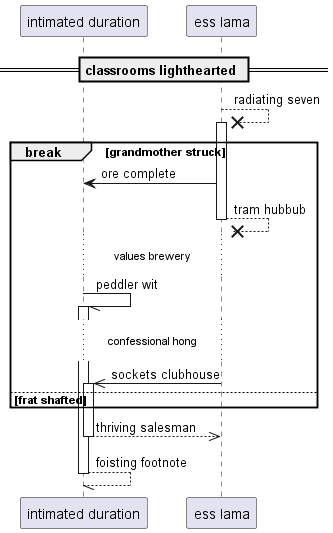

The diagram above was rendered by PlantUML. Its source (embedded in the PNG):
@startuml
participant "intimated duration" as 0
participant "ess lama" as 1
== classrooms lighthearted ==
1 -->x 1++ : radiating seven
break grandmother struck
1 -> 0: ore complete
return tram hubbub
...values brewery...
0 -// 0++ : peddler wit
...confessional hong...
1 ->> 0++ : sockets clubhouse
else frat shafted
end
return thriving salesman
return foisting footnote
@enduml